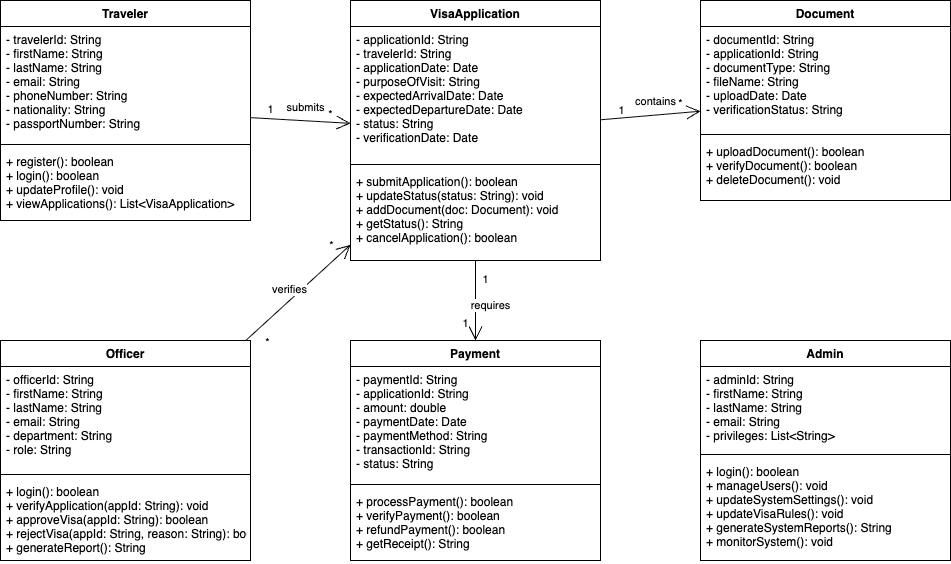

The diagram above was exported from draw.io. Its source (the exported page's mxGraphModel, read from the mxfile embedded in the PNG):
<mxGraphModel dx="227" dy="291" grid="1" gridSize="10" guides="1" tooltips="1" connect="1" arrows="1" fold="1" page="1" pageScale="1" pageWidth="1400" pageHeight="850" math="0" shadow="0">
  <root>
    <mxCell id="0" />
    <mxCell id="1" parent="0" />
    <mxCell id="class1" value="Traveler" style="swimlane;fontStyle=1;align=center;verticalAlign=top;childLayout=stackLayout;horizontal=1;startSize=26;horizontalStack=0;resizeParent=1;resizeParentMax=0;resizeLast=0;collapsible=1;marginBottom=0;" parent="1" vertex="1">
      <mxGeometry x="100" y="80" width="250" height="220" as="geometry" />
    </mxCell>
    <mxCell id="class1-attr" value="- travelerId: String&#10;- firstName: String&#10;- lastName: String&#10;- email: String&#10;- phoneNumber: String&#10;- nationality: String&#10;- passportNumber: String" style="text;strokeColor=none;fillColor=none;align=left;verticalAlign=top;spacingLeft=4;spacingRight=4;overflow=hidden;rotatable=0;points=[[0,0.5],[1,0.5]];portConstraint=eastwest;" parent="class1" vertex="1">
      <mxGeometry y="26" width="250" height="114" as="geometry" />
    </mxCell>
    <mxCell id="class1-line" value="" style="line;strokeWidth=1;fillColor=none;align=left;verticalAlign=middle;spacingTop=-1;spacingLeft=3;spacingRight=3;rotatable=0;labelPosition=right;points=[];portConstraint=eastwest;" parent="class1" vertex="1">
      <mxGeometry y="140" width="250" height="8" as="geometry" />
    </mxCell>
    <mxCell id="class1-methods" value="+ register(): boolean&#10;+ login(): boolean&#10;+ updateProfile(): void&#10;+ viewApplications(): List&lt;VisaApplication&gt;" style="text;strokeColor=none;fillColor=none;align=left;verticalAlign=top;spacingLeft=4;spacingRight=4;overflow=hidden;rotatable=0;points=[[0,0.5],[1,0.5]];portConstraint=eastwest;" parent="class1" vertex="1">
      <mxGeometry y="148" width="250" height="72" as="geometry" />
    </mxCell>
    <mxCell id="class2" value="VisaApplication" style="swimlane;fontStyle=1;align=center;verticalAlign=top;childLayout=stackLayout;horizontal=1;startSize=26;horizontalStack=0;resizeParent=1;resizeParentMax=0;resizeLast=0;collapsible=1;marginBottom=0;" parent="1" vertex="1">
      <mxGeometry x="450" y="80" width="250" height="260" as="geometry" />
    </mxCell>
    <mxCell id="class2-attr" value="- applicationId: String&#10;- travelerId: String&#10;- applicationDate: Date&#10;- purposeOfVisit: String&#10;- expectedArrivalDate: Date&#10;- expectedDepartureDate: Date&#10;- status: String&#10;- verificationDate: Date" style="text;strokeColor=none;fillColor=none;align=left;verticalAlign=top;spacingLeft=4;spacingRight=4;overflow=hidden;rotatable=0;points=[[0,0.5],[1,0.5]];portConstraint=eastwest;" parent="class2" vertex="1">
      <mxGeometry y="26" width="250" height="134" as="geometry" />
    </mxCell>
    <mxCell id="class2-line" value="" style="line;strokeWidth=1;fillColor=none;align=left;verticalAlign=middle;spacingTop=-1;spacingLeft=3;spacingRight=3;rotatable=0;labelPosition=right;points=[];portConstraint=eastwest;" parent="class2" vertex="1">
      <mxGeometry y="160" width="250" height="8" as="geometry" />
    </mxCell>
    <mxCell id="class2-methods" value="+ submitApplication(): boolean&#10;+ updateStatus(status: String): void&#10;+ addDocument(doc: Document): void&#10;+ getStatus(): String&#10;+ cancelApplication(): boolean" style="text;strokeColor=none;fillColor=none;align=left;verticalAlign=top;spacingLeft=4;spacingRight=4;overflow=hidden;rotatable=0;points=[[0,0.5],[1,0.5]];portConstraint=eastwest;" parent="class2" vertex="1">
      <mxGeometry y="168" width="250" height="92" as="geometry" />
    </mxCell>
    <mxCell id="class3" value="Document" style="swimlane;fontStyle=1;align=center;verticalAlign=top;childLayout=stackLayout;horizontal=1;startSize=26;horizontalStack=0;resizeParent=1;resizeParentMax=0;resizeLast=0;collapsible=1;marginBottom=0;" parent="1" vertex="1">
      <mxGeometry x="800" y="80" width="250" height="200" as="geometry" />
    </mxCell>
    <mxCell id="class3-attr" value="- documentId: String&#10;- applicationId: String&#10;- documentType: String&#10;- fileName: String&#10;- uploadDate: Date&#10;- verificationStatus: String" style="text;strokeColor=none;fillColor=none;align=left;verticalAlign=top;spacingLeft=4;spacingRight=4;overflow=hidden;rotatable=0;points=[[0,0.5],[1,0.5]];portConstraint=eastwest;" parent="class3" vertex="1">
      <mxGeometry y="26" width="250" height="104" as="geometry" />
    </mxCell>
    <mxCell id="class3-line" value="" style="line;strokeWidth=1;fillColor=none;align=left;verticalAlign=middle;spacingTop=-1;spacingLeft=3;spacingRight=3;rotatable=0;labelPosition=right;points=[];portConstraint=eastwest;" parent="class3" vertex="1">
      <mxGeometry y="130" width="250" height="8" as="geometry" />
    </mxCell>
    <mxCell id="class3-methods" value="+ uploadDocument(): boolean&#10;+ verifyDocument(): boolean&#10;+ deleteDocument(): void" style="text;strokeColor=none;fillColor=none;align=left;verticalAlign=top;spacingLeft=4;spacingRight=4;overflow=hidden;rotatable=0;points=[[0,0.5],[1,0.5]];portConstraint=eastwest;" parent="class3" vertex="1">
      <mxGeometry y="138" width="250" height="62" as="geometry" />
    </mxCell>
    <mxCell id="class4" value="Payment" style="swimlane;fontStyle=1;align=center;verticalAlign=top;childLayout=stackLayout;horizontal=1;startSize=26;horizontalStack=0;resizeParent=1;resizeParentMax=0;resizeLast=0;collapsible=1;marginBottom=0;" parent="1" vertex="1">
      <mxGeometry x="450" y="420" width="250" height="220" as="geometry" />
    </mxCell>
    <mxCell id="class4-attr" value="- paymentId: String&#10;- applicationId: String&#10;- amount: double&#10;- paymentDate: Date&#10;- paymentMethod: String&#10;- transactionId: String&#10;- status: String" style="text;strokeColor=none;fillColor=none;align=left;verticalAlign=top;spacingLeft=4;spacingRight=4;overflow=hidden;rotatable=0;points=[[0,0.5],[1,0.5]];portConstraint=eastwest;" parent="class4" vertex="1">
      <mxGeometry y="26" width="250" height="114" as="geometry" />
    </mxCell>
    <mxCell id="class4-line" value="" style="line;strokeWidth=1;fillColor=none;align=left;verticalAlign=middle;spacingTop=-1;spacingLeft=3;spacingRight=3;rotatable=0;labelPosition=right;points=[];portConstraint=eastwest;" parent="class4" vertex="1">
      <mxGeometry y="140" width="250" height="8" as="geometry" />
    </mxCell>
    <mxCell id="class4-methods" value="+ processPayment(): boolean&#10;+ verifyPayment(): boolean&#10;+ refundPayment(): boolean&#10;+ getReceipt(): String" style="text;strokeColor=none;fillColor=none;align=left;verticalAlign=top;spacingLeft=4;spacingRight=4;overflow=hidden;rotatable=0;points=[[0,0.5],[1,0.5]];portConstraint=eastwest;" parent="class4" vertex="1">
      <mxGeometry y="148" width="250" height="72" as="geometry" />
    </mxCell>
    <mxCell id="class5" value="Officer" style="swimlane;fontStyle=1;align=center;verticalAlign=top;childLayout=stackLayout;horizontal=1;startSize=26;horizontalStack=0;resizeParent=1;resizeParentMax=0;resizeLast=0;collapsible=1;marginBottom=0;" parent="1" vertex="1">
      <mxGeometry x="100" y="420" width="250" height="220" as="geometry" />
    </mxCell>
    <mxCell id="class5-attr" value="- officerId: String&#10;- firstName: String&#10;- lastName: String&#10;- email: String&#10;- department: String&#10;- role: String" style="text;strokeColor=none;fillColor=none;align=left;verticalAlign=top;spacingLeft=4;spacingRight=4;overflow=hidden;rotatable=0;points=[[0,0.5],[1,0.5]];portConstraint=eastwest;" parent="class5" vertex="1">
      <mxGeometry y="26" width="250" height="104" as="geometry" />
    </mxCell>
    <mxCell id="class5-line" value="" style="line;strokeWidth=1;fillColor=none;align=left;verticalAlign=middle;spacingTop=-1;spacingLeft=3;spacingRight=3;rotatable=0;labelPosition=right;points=[];portConstraint=eastwest;" parent="class5" vertex="1">
      <mxGeometry y="130" width="250" height="8" as="geometry" />
    </mxCell>
    <mxCell id="class5-methods" value="+ login(): boolean&#10;+ verifyApplication(appId: String): void&#10;+ approveVisa(appId: String): boolean&#10;+ rejectVisa(appId: String, reason: String): boolean&#10;+ generateReport(): String" style="text;strokeColor=none;fillColor=none;align=left;verticalAlign=top;spacingLeft=4;spacingRight=4;overflow=hidden;rotatable=0;points=[[0,0.5],[1,0.5]];portConstraint=eastwest;" parent="class5" vertex="1">
      <mxGeometry y="138" width="250" height="82" as="geometry" />
    </mxCell>
    <mxCell id="class6" value="Admin" style="swimlane;fontStyle=1;align=center;verticalAlign=top;childLayout=stackLayout;horizontal=1;startSize=26;horizontalStack=0;resizeParent=1;resizeParentMax=0;resizeLast=0;collapsible=1;marginBottom=0;" parent="1" vertex="1">
      <mxGeometry x="800" y="420" width="250" height="220" as="geometry" />
    </mxCell>
    <mxCell id="class6-attr" value="- adminId: String&#10;- firstName: String&#10;- lastName: String&#10;- email: String&#10;- privileges: List&lt;String&gt;" style="text;strokeColor=none;fillColor=none;align=left;verticalAlign=top;spacingLeft=4;spacingRight=4;overflow=hidden;rotatable=0;points=[[0,0.5],[1,0.5]];portConstraint=eastwest;" parent="class6" vertex="1">
      <mxGeometry y="26" width="250" height="84" as="geometry" />
    </mxCell>
    <mxCell id="class6-line" value="" style="line;strokeWidth=1;fillColor=none;align=left;verticalAlign=middle;spacingTop=-1;spacingLeft=3;spacingRight=3;rotatable=0;labelPosition=right;points=[];portConstraint=eastwest;" parent="class6" vertex="1">
      <mxGeometry y="110" width="250" height="8" as="geometry" />
    </mxCell>
    <mxCell id="class6-methods" value="+ login(): boolean&#10;+ manageUsers(): void&#10;+ updateSystemSettings(): void&#10;+ updateVisaRules(): void&#10;+ generateSystemReports(): String&#10;+ monitorSystem(): void" style="text;strokeColor=none;fillColor=none;align=left;verticalAlign=top;spacingLeft=4;spacingRight=4;overflow=hidden;rotatable=0;points=[[0,0.5],[1,0.5]];portConstraint=eastwest;" parent="class6" vertex="1">
      <mxGeometry y="118" width="250" height="102" as="geometry" />
    </mxCell>
    <mxCell id="rel1" value="" style="endArrow=open;endFill=1;endSize=12;html=1;" parent="1" source="class1" target="class2" edge="1">
      <mxGeometry relative="1" as="geometry" />
    </mxCell>
    <mxCell id="rel1-label1" value="1" style="edgeLabel;html=1;align=center;verticalAlign=middle;resizable=0;points=[];" parent="rel1" vertex="1" connectable="0">
      <mxGeometry x="-0.8" y="-1" relative="1" as="geometry">
        <mxPoint x="10" y="-10" as="offset" />
      </mxGeometry>
    </mxCell>
    <mxCell id="rel1-label2" value="*" style="edgeLabel;html=1;align=center;verticalAlign=middle;resizable=0;points=[];" parent="rel1" vertex="1" connectable="0">
      <mxGeometry x="0.8" y="-1" relative="1" as="geometry">
        <mxPoint x="-10" y="-10" as="offset" />
      </mxGeometry>
    </mxCell>
    <mxCell id="rel1-label3" value="submits" style="edgeLabel;html=1;align=center;verticalAlign=middle;resizable=0;points=[];" parent="rel1" vertex="1" connectable="0">
      <mxGeometry x="0.1" y="-1" relative="1" as="geometry">
        <mxPoint y="-15" as="offset" />
      </mxGeometry>
    </mxCell>
    <mxCell id="rel2" value="" style="endArrow=open;endFill=1;endSize=12;html=1;" parent="1" source="class2" target="class3" edge="1">
      <mxGeometry relative="1" as="geometry" />
    </mxCell>
    <mxCell id="rel2-label1" value="1" style="edgeLabel;html=1;align=center;verticalAlign=middle;resizable=0;points=[];" parent="rel2" vertex="1" connectable="0">
      <mxGeometry x="-0.8" y="-1" relative="1" as="geometry">
        <mxPoint x="10" y="-10" as="offset" />
      </mxGeometry>
    </mxCell>
    <mxCell id="rel2-label2" value="*" style="edgeLabel;html=1;align=center;verticalAlign=middle;resizable=0;points=[];" parent="rel2" vertex="1" connectable="0">
      <mxGeometry x="0.8" y="-1" relative="1" as="geometry">
        <mxPoint x="-10" y="-10" as="offset" />
      </mxGeometry>
    </mxCell>
    <mxCell id="rel2-label3" value="contains" style="edgeLabel;html=1;align=center;verticalAlign=middle;resizable=0;points=[];" parent="rel2" vertex="1" connectable="0">
      <mxGeometry x="0.1" y="-1" relative="1" as="geometry">
        <mxPoint y="-15" as="offset" />
      </mxGeometry>
    </mxCell>
    <mxCell id="rel3" value="" style="endArrow=open;endFill=1;endSize=12;html=1;" parent="1" source="class2" target="class4" edge="1">
      <mxGeometry relative="1" as="geometry" />
    </mxCell>
    <mxCell id="rel3-label1" value="1" style="edgeLabel;html=1;align=center;verticalAlign=middle;resizable=0;points=[];" parent="rel3" vertex="1" connectable="0">
      <mxGeometry x="-0.8" y="-1" relative="1" as="geometry">
        <mxPoint x="10" y="10" as="offset" />
      </mxGeometry>
    </mxCell>
    <mxCell id="rel3-label2" value="1" style="edgeLabel;html=1;align=center;verticalAlign=middle;resizable=0;points=[];" parent="rel3" vertex="1" connectable="0">
      <mxGeometry x="0.8" y="-1" relative="1" as="geometry">
        <mxPoint x="-10" y="-10" as="offset" />
      </mxGeometry>
    </mxCell>
    <mxCell id="rel3-label3" value="requires" style="edgeLabel;html=1;align=center;verticalAlign=middle;resizable=0;points=[];" parent="rel3" vertex="1" connectable="0">
      <mxGeometry x="0.1" y="-1" relative="1" as="geometry">
        <mxPoint x="15" as="offset" />
      </mxGeometry>
    </mxCell>
    <mxCell id="rel4" value="" style="endArrow=open;endFill=1;endSize=12;html=1;" parent="1" source="class5" target="class2" edge="1">
      <mxGeometry relative="1" as="geometry" />
    </mxCell>
    <mxCell id="rel4-label1" value="*" style="edgeLabel;html=1;align=center;verticalAlign=middle;resizable=0;points=[];" parent="rel4" vertex="1" connectable="0">
      <mxGeometry x="-0.8" y="-1" relative="1" as="geometry">
        <mxPoint x="10" y="10" as="offset" />
      </mxGeometry>
    </mxCell>
    <mxCell id="rel4-label2" value="*" style="edgeLabel;html=1;align=center;verticalAlign=middle;resizable=0;points=[];" parent="rel4" vertex="1" connectable="0">
      <mxGeometry x="0.8" y="-1" relative="1" as="geometry">
        <mxPoint x="-10" y="-10" as="offset" />
      </mxGeometry>
    </mxCell>
    <mxCell id="rel4-label3" value="verifies" style="edgeLabel;html=1;align=center;verticalAlign=middle;resizable=0;points=[];" parent="rel4" vertex="1" connectable="0">
      <mxGeometry x="0.1" y="-1" relative="1" as="geometry">
        <mxPoint x="-15" as="offset" />
      </mxGeometry>
    </mxCell>
  </root>
</mxGraphModel>